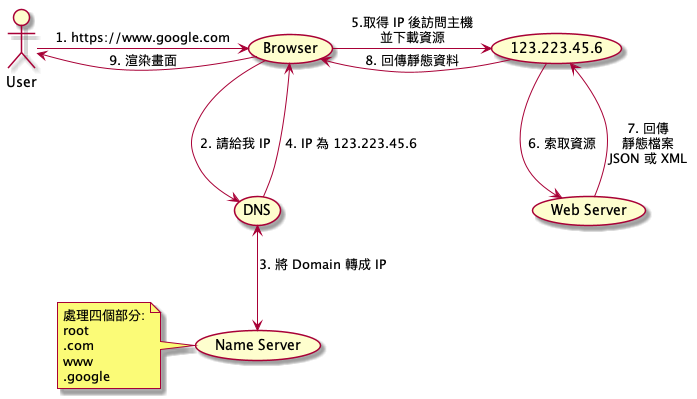

The diagram above was rendered by PlantUML. Its source (embedded in the PNG):
@startuml

User -> (Browser): 1. https://www.google.com
(Browser) -down-> (DNS): 2. 請給我 IP
(DNS) <--> (Name Server): 3. 將 Domain 轉成 IP
(DNS) --> (Browser): 4. IP 為 123.223.45.6
(Browser) -right-> (123.223.45.6): 5.取得 IP 後訪問主機\n並下載資源
(123.223.45.6) --> (Web Server): 6. 索取資源
(Web Server) -right-> (123.223.45.6): 7. 回傳\n靜態檔案\nJSON 或 XML
(123.223.45.6) -> (Browser): 8. 回傳靜態資料
(Browser) -right-> User: 9. 渲染畫面
note left of (Name Server)
  處理四個部分:
  root
  .com
  www
  .google
end note
@enduml